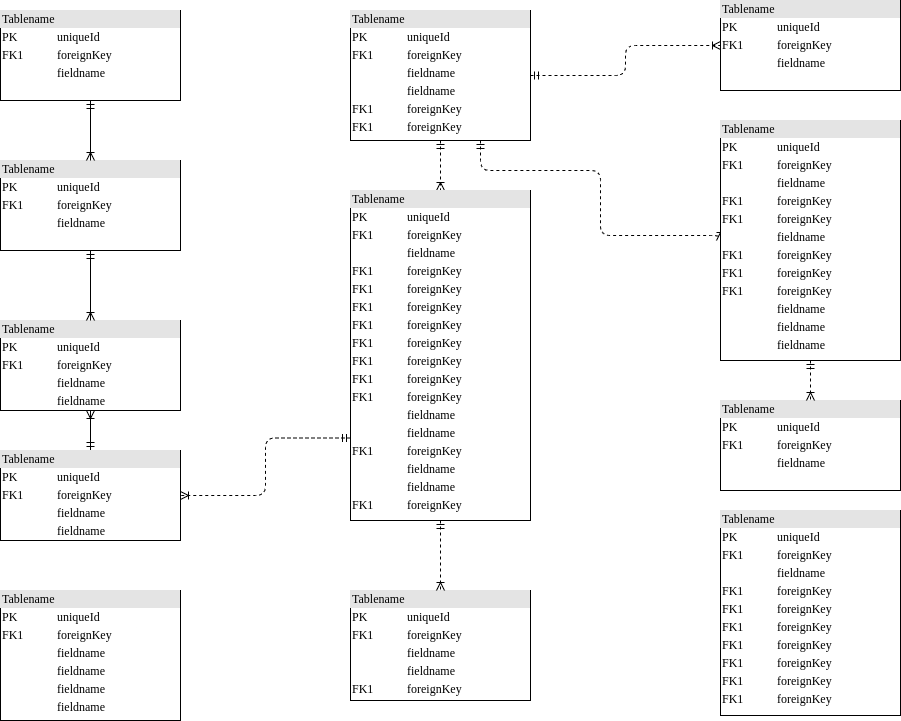

The diagram above was exported from draw.io. Its source (the exported page's mxGraphModel, read from the mxfile embedded in the PNG):
<mxGraphModel dx="1422" dy="775" grid="1" gridSize="10" guides="1" tooltips="1" connect="1" arrows="1" fold="1" page="1" pageScale="1" pageWidth="1100" pageHeight="850" background="none" math="0" shadow="0">
  <root>
    <mxCell id="0" />
    <mxCell id="1" parent="0" />
    <mxCell id="2ed32ef02a7f4228-1" value="&lt;div style=&quot;box-sizing:border-box;width:100%;background:#e4e4e4;padding:2px;&quot;&gt;Tablename&lt;/div&gt;&lt;table style=&quot;width:100%;font-size:1em;&quot; cellpadding=&quot;2&quot; cellspacing=&quot;0&quot;&gt;&lt;tr&gt;&lt;td&gt;PK&lt;/td&gt;&lt;td&gt;uniqueId&lt;/td&gt;&lt;/tr&gt;&lt;tr&gt;&lt;td&gt;FK1&lt;/td&gt;&lt;td&gt;foreignKey&lt;/td&gt;&lt;/tr&gt;&lt;tr&gt;&lt;td&gt;&lt;/td&gt;&lt;td&gt;fieldname&lt;/td&gt;&lt;/tr&gt;&lt;/table&gt;" style="verticalAlign=top;align=left;overflow=fill;html=1;rounded=0;shadow=0;comic=0;labelBackgroundColor=none;strokeWidth=1;fontFamily=Verdana;fontSize=12" parent="1" vertex="1">
      <mxGeometry x="110" y="100" width="180" height="90" as="geometry" />
    </mxCell>
    <mxCell id="2ed32ef02a7f4228-18" style="edgeStyle=orthogonalEdgeStyle;html=1;entryX=0.5;entryY=0;dashed=1;labelBackgroundColor=none;startArrow=ERmandOne;endArrow=ERoneToMany;fontFamily=Verdana;fontSize=12;align=left;" parent="1" source="2ed32ef02a7f4228-2" target="2ed32ef02a7f4228-8" edge="1">
      <mxGeometry relative="1" as="geometry" />
    </mxCell>
    <mxCell id="2ed32ef02a7f4228-19" style="edgeStyle=orthogonalEdgeStyle;html=1;dashed=1;labelBackgroundColor=none;startArrow=ERmandOne;endArrow=ERoneToMany;fontFamily=Verdana;fontSize=12;align=left;entryX=0;entryY=0.5;" parent="1" source="2ed32ef02a7f4228-2" target="2ed32ef02a7f4228-10" edge="1">
      <mxGeometry relative="1" as="geometry">
        <Array as="points">
          <mxPoint x="590" y="260" />
          <mxPoint x="710" y="260" />
          <mxPoint x="710" y="325" />
        </Array>
      </mxGeometry>
    </mxCell>
    <mxCell id="2ed32ef02a7f4228-20" style="edgeStyle=orthogonalEdgeStyle;html=1;dashed=1;labelBackgroundColor=none;startArrow=ERmandOne;endArrow=ERoneToMany;fontFamily=Verdana;fontSize=12;align=left;" parent="1" source="2ed32ef02a7f4228-2" target="2ed32ef02a7f4228-11" edge="1">
      <mxGeometry relative="1" as="geometry" />
    </mxCell>
    <mxCell id="2ed32ef02a7f4228-2" value="&lt;div style=&quot;box-sizing: border-box ; width: 100% ; background: #e4e4e4 ; padding: 2px&quot;&gt;Tablename&lt;/div&gt;&lt;table style=&quot;width: 100% ; font-size: 1em&quot; cellpadding=&quot;2&quot; cellspacing=&quot;0&quot;&gt;&lt;tbody&gt;&lt;tr&gt;&lt;td&gt;PK&lt;/td&gt;&lt;td&gt;uniqueId&lt;/td&gt;&lt;/tr&gt;&lt;tr&gt;&lt;td&gt;FK1&lt;/td&gt;&lt;td&gt;foreignKey&lt;/td&gt;&lt;/tr&gt;&lt;tr&gt;&lt;td&gt;&lt;/td&gt;&lt;td&gt;fieldname&lt;/td&gt;&lt;/tr&gt;&lt;tr&gt;&lt;td&gt;&lt;br&gt;&lt;/td&gt;&lt;td&gt;fieldname&lt;br&gt;&lt;/td&gt;&lt;/tr&gt;&lt;tr&gt;&lt;td&gt;FK1&lt;br&gt;&lt;/td&gt;&lt;td&gt;foreignKey&lt;br&gt;&lt;/td&gt;&lt;/tr&gt;&lt;tr&gt;&lt;td&gt;FK1&lt;br&gt;&lt;/td&gt;&lt;td&gt;foreignKey&lt;br&gt;&lt;/td&gt;&lt;/tr&gt;&lt;/tbody&gt;&lt;/table&gt;" style="verticalAlign=top;align=left;overflow=fill;html=1;rounded=0;shadow=0;comic=0;labelBackgroundColor=none;strokeWidth=1;fontFamily=Verdana;fontSize=12" parent="1" vertex="1">
      <mxGeometry x="460" y="100" width="180" height="130" as="geometry" />
    </mxCell>
    <mxCell id="2ed32ef02a7f4228-16" style="edgeStyle=orthogonalEdgeStyle;html=1;labelBackgroundColor=none;startArrow=ERmandOne;endArrow=ERoneToMany;fontFamily=Verdana;fontSize=12;align=left;" parent="1" source="2ed32ef02a7f4228-3" target="2ed32ef02a7f4228-4" edge="1">
      <mxGeometry relative="1" as="geometry" />
    </mxCell>
    <mxCell id="2ed32ef02a7f4228-22" style="edgeStyle=orthogonalEdgeStyle;html=1;exitX=0;exitY=0.75;entryX=1;entryY=0.5;dashed=1;labelBackgroundColor=none;startArrow=ERmandOne;endArrow=ERoneToMany;fontFamily=Verdana;fontSize=12;align=left;" parent="1" source="2ed32ef02a7f4228-8" target="2ed32ef02a7f4228-3" edge="1">
      <mxGeometry relative="1" as="geometry" />
    </mxCell>
    <mxCell id="2ed32ef02a7f4228-3" value="&lt;div style=&quot;box-sizing: border-box ; width: 100% ; background: #e4e4e4 ; padding: 2px&quot;&gt;Tablename&lt;/div&gt;&lt;table style=&quot;width: 100% ; font-size: 1em&quot; cellpadding=&quot;2&quot; cellspacing=&quot;0&quot;&gt;&lt;tbody&gt;&lt;tr&gt;&lt;td&gt;PK&lt;/td&gt;&lt;td&gt;uniqueId&lt;/td&gt;&lt;/tr&gt;&lt;tr&gt;&lt;td&gt;FK1&lt;/td&gt;&lt;td&gt;foreignKey&lt;/td&gt;&lt;/tr&gt;&lt;tr&gt;&lt;td&gt;&lt;/td&gt;&lt;td&gt;fieldname&lt;/td&gt;&lt;/tr&gt;&lt;tr&gt;&lt;td&gt;&lt;br&gt;&lt;/td&gt;&lt;td&gt;fieldname&lt;br&gt;&lt;/td&gt;&lt;/tr&gt;&lt;/tbody&gt;&lt;/table&gt;" style="verticalAlign=top;align=left;overflow=fill;html=1;rounded=0;shadow=0;comic=0;labelBackgroundColor=none;strokeWidth=1;fontFamily=Verdana;fontSize=12" parent="1" vertex="1">
      <mxGeometry x="110" y="540" width="180" height="90" as="geometry" />
    </mxCell>
    <mxCell id="2ed32ef02a7f4228-4" value="&lt;div style=&quot;box-sizing: border-box ; width: 100% ; background: #e4e4e4 ; padding: 2px&quot;&gt;Tablename&lt;/div&gt;&lt;table style=&quot;width: 100% ; font-size: 1em&quot; cellpadding=&quot;2&quot; cellspacing=&quot;0&quot;&gt;&lt;tbody&gt;&lt;tr&gt;&lt;td&gt;PK&lt;/td&gt;&lt;td&gt;uniqueId&lt;/td&gt;&lt;/tr&gt;&lt;tr&gt;&lt;td&gt;FK1&lt;/td&gt;&lt;td&gt;foreignKey&lt;/td&gt;&lt;/tr&gt;&lt;tr&gt;&lt;td&gt;&lt;/td&gt;&lt;td&gt;fieldname&lt;/td&gt;&lt;/tr&gt;&lt;tr&gt;&lt;td&gt;&lt;br&gt;&lt;/td&gt;&lt;td&gt;fieldname&lt;br&gt;&lt;/td&gt;&lt;/tr&gt;&lt;/tbody&gt;&lt;/table&gt;" style="verticalAlign=top;align=left;overflow=fill;html=1;rounded=0;shadow=0;comic=0;labelBackgroundColor=none;strokeWidth=1;fontFamily=Verdana;fontSize=12" parent="1" vertex="1">
      <mxGeometry x="110" y="410" width="180" height="90" as="geometry" />
    </mxCell>
    <mxCell id="2ed32ef02a7f4228-15" style="edgeStyle=orthogonalEdgeStyle;html=1;entryX=0.5;entryY=0;labelBackgroundColor=none;startArrow=ERmandOne;endArrow=ERoneToMany;fontFamily=Verdana;fontSize=12;align=left;" parent="1" source="2ed32ef02a7f4228-5" target="2ed32ef02a7f4228-4" edge="1">
      <mxGeometry relative="1" as="geometry" />
    </mxCell>
    <mxCell id="2ed32ef02a7f4228-5" value="&lt;div style=&quot;box-sizing:border-box;width:100%;background:#e4e4e4;padding:2px;&quot;&gt;Tablename&lt;/div&gt;&lt;table style=&quot;width:100%;font-size:1em;&quot; cellpadding=&quot;2&quot; cellspacing=&quot;0&quot;&gt;&lt;tr&gt;&lt;td&gt;PK&lt;/td&gt;&lt;td&gt;uniqueId&lt;/td&gt;&lt;/tr&gt;&lt;tr&gt;&lt;td&gt;FK1&lt;/td&gt;&lt;td&gt;foreignKey&lt;/td&gt;&lt;/tr&gt;&lt;tr&gt;&lt;td&gt;&lt;/td&gt;&lt;td&gt;fieldname&lt;/td&gt;&lt;/tr&gt;&lt;/table&gt;" style="verticalAlign=top;align=left;overflow=fill;html=1;rounded=0;shadow=0;comic=0;labelBackgroundColor=none;strokeWidth=1;fontFamily=Verdana;fontSize=12" parent="1" vertex="1">
      <mxGeometry x="110" y="250" width="180" height="90" as="geometry" />
    </mxCell>
    <mxCell id="2ed32ef02a7f4228-6" value="&lt;div style=&quot;box-sizing: border-box ; width: 100% ; background: #e4e4e4 ; padding: 2px&quot;&gt;Tablename&lt;/div&gt;&lt;table style=&quot;width: 100% ; font-size: 1em&quot; cellpadding=&quot;2&quot; cellspacing=&quot;0&quot;&gt;&lt;tbody&gt;&lt;tr&gt;&lt;td&gt;PK&lt;/td&gt;&lt;td&gt;uniqueId&lt;/td&gt;&lt;/tr&gt;&lt;tr&gt;&lt;td&gt;FK1&lt;/td&gt;&lt;td&gt;foreignKey&lt;/td&gt;&lt;/tr&gt;&lt;tr&gt;&lt;td&gt;&lt;/td&gt;&lt;td&gt;fieldname&lt;/td&gt;&lt;/tr&gt;&lt;tr&gt;&lt;td&gt;FK1&lt;br&gt;&lt;/td&gt;&lt;td&gt;foreignKey&lt;br&gt;&lt;/td&gt;&lt;/tr&gt;&lt;tr&gt;&lt;td&gt;FK1&lt;br&gt;&lt;/td&gt;&lt;td&gt;foreignKey&lt;br&gt;&lt;/td&gt;&lt;/tr&gt;&lt;tr&gt;&lt;td&gt;FK1&lt;br&gt;&lt;/td&gt;&lt;td&gt;foreignKey&lt;br&gt;&lt;/td&gt;&lt;/tr&gt;&lt;tr&gt;&lt;td&gt;FK1&lt;br&gt;&lt;/td&gt;&lt;td&gt;foreignKey&lt;br&gt;&lt;/td&gt;&lt;/tr&gt;&lt;tr&gt;&lt;td&gt;FK1&lt;br&gt;&lt;/td&gt;&lt;td&gt;foreignKey&lt;br&gt;&lt;/td&gt;&lt;/tr&gt;&lt;tr&gt;&lt;td&gt;FK1&lt;br&gt;&lt;/td&gt;&lt;td&gt;foreignKey&lt;br&gt;&lt;/td&gt;&lt;/tr&gt;&lt;tr&gt;&lt;td&gt;FK1&lt;br&gt;&lt;/td&gt;&lt;td&gt;foreignKey&lt;br&gt;&lt;/td&gt;&lt;/tr&gt;&lt;/tbody&gt;&lt;/table&gt;" style="verticalAlign=top;align=left;overflow=fill;html=1;rounded=0;shadow=0;comic=0;labelBackgroundColor=none;strokeWidth=1;fontFamily=Verdana;fontSize=12" parent="1" vertex="1">
      <mxGeometry x="830" y="600" width="180" height="205" as="geometry" />
    </mxCell>
    <mxCell id="2ed32ef02a7f4228-7" value="&lt;div style=&quot;box-sizing: border-box ; width: 100% ; background: #e4e4e4 ; padding: 2px&quot;&gt;Tablename&lt;/div&gt;&lt;table style=&quot;width: 100% ; font-size: 1em&quot; cellpadding=&quot;2&quot; cellspacing=&quot;0&quot;&gt;&lt;tbody&gt;&lt;tr&gt;&lt;td&gt;PK&lt;/td&gt;&lt;td&gt;uniqueId&lt;/td&gt;&lt;/tr&gt;&lt;tr&gt;&lt;td&gt;FK1&lt;/td&gt;&lt;td&gt;foreignKey&lt;/td&gt;&lt;/tr&gt;&lt;tr&gt;&lt;td&gt;&lt;/td&gt;&lt;td&gt;fieldname&lt;/td&gt;&lt;/tr&gt;&lt;tr&gt;&lt;td&gt;&lt;br&gt;&lt;/td&gt;&lt;td&gt;fieldname&lt;br&gt;&lt;/td&gt;&lt;/tr&gt;&lt;tr&gt;&lt;td&gt;FK1&lt;br&gt;&lt;/td&gt;&lt;td&gt;foreignKey&lt;br&gt;&lt;/td&gt;&lt;/tr&gt;&lt;/tbody&gt;&lt;/table&gt;" style="verticalAlign=top;align=left;overflow=fill;html=1;rounded=0;shadow=0;comic=0;labelBackgroundColor=none;strokeWidth=1;fontFamily=Verdana;fontSize=12" parent="1" vertex="1">
      <mxGeometry x="460" y="680" width="180" height="110" as="geometry" />
    </mxCell>
    <mxCell id="2ed32ef02a7f4228-17" style="edgeStyle=orthogonalEdgeStyle;html=1;entryX=0.5;entryY=0;labelBackgroundColor=none;startArrow=ERmandOne;endArrow=ERoneToMany;fontFamily=Verdana;fontSize=12;align=left;dashed=1;" parent="1" source="2ed32ef02a7f4228-8" target="2ed32ef02a7f4228-7" edge="1">
      <mxGeometry relative="1" as="geometry" />
    </mxCell>
    <mxCell id="2ed32ef02a7f4228-8" value="&lt;div style=&quot;box-sizing: border-box ; width: 100% ; background: #e4e4e4 ; padding: 2px&quot;&gt;Tablename&lt;/div&gt;&lt;table style=&quot;width: 100% ; font-size: 1em&quot; cellpadding=&quot;2&quot; cellspacing=&quot;0&quot;&gt;&lt;tbody&gt;&lt;tr&gt;&lt;td&gt;PK&lt;/td&gt;&lt;td&gt;uniqueId&lt;/td&gt;&lt;/tr&gt;&lt;tr&gt;&lt;td&gt;FK1&lt;/td&gt;&lt;td&gt;foreignKey&lt;/td&gt;&lt;/tr&gt;&lt;tr&gt;&lt;td&gt;&lt;/td&gt;&lt;td&gt;fieldname&lt;/td&gt;&lt;/tr&gt;&lt;tr&gt;&lt;td&gt;FK1&lt;br&gt;&lt;/td&gt;&lt;td&gt;foreignKey&lt;br&gt;&lt;/td&gt;&lt;/tr&gt;&lt;tr&gt;&lt;td&gt;FK1&lt;br&gt;&lt;/td&gt;&lt;td&gt;foreignKey&lt;br&gt;&lt;/td&gt;&lt;/tr&gt;&lt;tr&gt;&lt;td&gt;FK1&lt;br&gt;&lt;/td&gt;&lt;td&gt;foreignKey&lt;br&gt;&lt;/td&gt;&lt;/tr&gt;&lt;tr&gt;&lt;td&gt;FK1&lt;br&gt;&lt;/td&gt;&lt;td&gt;foreignKey&lt;br&gt;&lt;/td&gt;&lt;/tr&gt;&lt;tr&gt;&lt;td&gt;FK1&lt;br&gt;&lt;/td&gt;&lt;td&gt;foreignKey&lt;br&gt;&lt;/td&gt;&lt;/tr&gt;&lt;tr&gt;&lt;td&gt;FK1&lt;br&gt;&lt;/td&gt;&lt;td&gt;foreignKey&lt;br&gt;&lt;/td&gt;&lt;/tr&gt;&lt;tr&gt;&lt;td&gt;FK1&lt;br&gt;&lt;/td&gt;&lt;td&gt;foreignKey&lt;br&gt;&lt;/td&gt;&lt;/tr&gt;&lt;tr&gt;&lt;td&gt;FK1&lt;br&gt;&lt;/td&gt;&lt;td&gt;foreignKey&lt;br&gt;&lt;/td&gt;&lt;/tr&gt;&lt;tr&gt;&lt;td&gt;&lt;br&gt;&lt;/td&gt;&lt;td&gt;fieldname&lt;br&gt;&lt;/td&gt;&lt;/tr&gt;&lt;tr&gt;&lt;td&gt;&lt;br&gt;&lt;/td&gt;&lt;td&gt;fieldname&lt;br&gt;&lt;/td&gt;&lt;/tr&gt;&lt;tr&gt;&lt;td&gt;FK1&lt;br&gt;&lt;/td&gt;&lt;td&gt;foreignKey&lt;br&gt;&lt;/td&gt;&lt;/tr&gt;&lt;tr&gt;&lt;td&gt;&lt;br&gt;&lt;/td&gt;&lt;td&gt;fieldname&lt;br&gt;&lt;/td&gt;&lt;/tr&gt;&lt;tr&gt;&lt;td&gt;&lt;br&gt;&lt;/td&gt;&lt;td&gt;fieldname&lt;br&gt;&lt;/td&gt;&lt;/tr&gt;&lt;tr&gt;&lt;td&gt;FK1&lt;br&gt;&lt;/td&gt;&lt;td&gt;foreignKey&lt;br&gt;&lt;/td&gt;&lt;/tr&gt;&lt;/tbody&gt;&lt;/table&gt;" style="verticalAlign=top;align=left;overflow=fill;html=1;rounded=0;shadow=0;comic=0;labelBackgroundColor=none;strokeWidth=1;fontFamily=Verdana;fontSize=12" parent="1" vertex="1">
      <mxGeometry x="460" y="280" width="180" height="330" as="geometry" />
    </mxCell>
    <mxCell id="2ed32ef02a7f4228-9" value="&lt;div style=&quot;box-sizing:border-box;width:100%;background:#e4e4e4;padding:2px;&quot;&gt;Tablename&lt;/div&gt;&lt;table style=&quot;width:100%;font-size:1em;&quot; cellpadding=&quot;2&quot; cellspacing=&quot;0&quot;&gt;&lt;tr&gt;&lt;td&gt;PK&lt;/td&gt;&lt;td&gt;uniqueId&lt;/td&gt;&lt;/tr&gt;&lt;tr&gt;&lt;td&gt;FK1&lt;/td&gt;&lt;td&gt;foreignKey&lt;/td&gt;&lt;/tr&gt;&lt;tr&gt;&lt;td&gt;&lt;/td&gt;&lt;td&gt;fieldname&lt;/td&gt;&lt;/tr&gt;&lt;/table&gt;" style="verticalAlign=top;align=left;overflow=fill;html=1;rounded=0;shadow=0;comic=0;labelBackgroundColor=none;strokeWidth=1;fontFamily=Verdana;fontSize=12" parent="1" vertex="1">
      <mxGeometry x="830" y="490" width="180" height="90" as="geometry" />
    </mxCell>
    <mxCell id="2ed32ef02a7f4228-21" style="edgeStyle=orthogonalEdgeStyle;html=1;entryX=0.5;entryY=0;dashed=1;labelBackgroundColor=none;startArrow=ERmandOne;endArrow=ERoneToMany;fontFamily=Verdana;fontSize=12;align=left;" parent="1" source="2ed32ef02a7f4228-10" target="2ed32ef02a7f4228-9" edge="1">
      <mxGeometry relative="1" as="geometry" />
    </mxCell>
    <mxCell id="2ed32ef02a7f4228-10" value="&lt;div style=&quot;box-sizing: border-box ; width: 100% ; background: #e4e4e4 ; padding: 2px&quot;&gt;Tablename&lt;/div&gt;&lt;table style=&quot;width: 100% ; font-size: 1em&quot; cellpadding=&quot;2&quot; cellspacing=&quot;0&quot;&gt;&lt;tbody&gt;&lt;tr&gt;&lt;td&gt;PK&lt;/td&gt;&lt;td&gt;uniqueId&lt;/td&gt;&lt;/tr&gt;&lt;tr&gt;&lt;td&gt;FK1&lt;/td&gt;&lt;td&gt;foreignKey&lt;/td&gt;&lt;/tr&gt;&lt;tr&gt;&lt;td&gt;&lt;/td&gt;&lt;td&gt;fieldname&lt;/td&gt;&lt;/tr&gt;&lt;tr&gt;&lt;td&gt;FK1&lt;br&gt;&lt;/td&gt;&lt;td&gt;foreignKey&lt;br&gt;&lt;/td&gt;&lt;/tr&gt;&lt;tr&gt;&lt;td&gt;FK1&lt;br&gt;&lt;/td&gt;&lt;td&gt;foreignKey&lt;br&gt;&lt;/td&gt;&lt;/tr&gt;&lt;tr&gt;&lt;td&gt;&lt;br&gt;&lt;/td&gt;&lt;td&gt;fieldname&lt;br&gt;&lt;/td&gt;&lt;/tr&gt;&lt;tr&gt;&lt;td&gt;FK1&lt;br&gt;&lt;/td&gt;&lt;td&gt;foreignKey&lt;br&gt;&lt;/td&gt;&lt;/tr&gt;&lt;tr&gt;&lt;td&gt;FK1&lt;br&gt;&lt;/td&gt;&lt;td&gt;foreignKey&lt;br&gt;&lt;/td&gt;&lt;/tr&gt;&lt;tr&gt;&lt;td&gt;FK1&lt;br&gt;&lt;/td&gt;&lt;td&gt;foreignKey&lt;br&gt;&lt;/td&gt;&lt;/tr&gt;&lt;tr&gt;&lt;td&gt;&lt;br&gt;&lt;/td&gt;&lt;td&gt;fieldname&lt;br&gt;&lt;/td&gt;&lt;/tr&gt;&lt;tr&gt;&lt;td&gt;&lt;br&gt;&lt;/td&gt;&lt;td&gt;fieldname&lt;br&gt;&lt;/td&gt;&lt;/tr&gt;&lt;tr&gt;&lt;td&gt;&lt;br&gt;&lt;/td&gt;&lt;td&gt;fieldname&lt;br&gt;&lt;/td&gt;&lt;/tr&gt;&lt;/tbody&gt;&lt;/table&gt;" style="verticalAlign=top;align=left;overflow=fill;html=1;rounded=0;shadow=0;comic=0;labelBackgroundColor=none;strokeWidth=1;fontFamily=Verdana;fontSize=12" parent="1" vertex="1">
      <mxGeometry x="830" y="210" width="180" height="240" as="geometry" />
    </mxCell>
    <mxCell id="2ed32ef02a7f4228-11" value="&lt;div style=&quot;box-sizing:border-box;width:100%;background:#e4e4e4;padding:2px;&quot;&gt;Tablename&lt;/div&gt;&lt;table style=&quot;width:100%;font-size:1em;&quot; cellpadding=&quot;2&quot; cellspacing=&quot;0&quot;&gt;&lt;tr&gt;&lt;td&gt;PK&lt;/td&gt;&lt;td&gt;uniqueId&lt;/td&gt;&lt;/tr&gt;&lt;tr&gt;&lt;td&gt;FK1&lt;/td&gt;&lt;td&gt;foreignKey&lt;/td&gt;&lt;/tr&gt;&lt;tr&gt;&lt;td&gt;&lt;/td&gt;&lt;td&gt;fieldname&lt;/td&gt;&lt;/tr&gt;&lt;/table&gt;" style="verticalAlign=top;align=left;overflow=fill;html=1;rounded=0;shadow=0;comic=0;labelBackgroundColor=none;strokeWidth=1;fontFamily=Verdana;fontSize=12" parent="1" vertex="1">
      <mxGeometry x="830" y="90" width="180" height="90" as="geometry" />
    </mxCell>
    <mxCell id="2ed32ef02a7f4228-12" value="&lt;div style=&quot;box-sizing: border-box ; width: 100% ; background: #e4e4e4 ; padding: 2px&quot;&gt;Tablename&lt;/div&gt;&lt;table style=&quot;width: 100% ; font-size: 1em&quot; cellpadding=&quot;2&quot; cellspacing=&quot;0&quot;&gt;&lt;tbody&gt;&lt;tr&gt;&lt;td&gt;PK&lt;/td&gt;&lt;td&gt;uniqueId&lt;/td&gt;&lt;/tr&gt;&lt;tr&gt;&lt;td&gt;FK1&lt;/td&gt;&lt;td&gt;foreignKey&lt;/td&gt;&lt;/tr&gt;&lt;tr&gt;&lt;td&gt;&lt;/td&gt;&lt;td&gt;fieldname&lt;/td&gt;&lt;/tr&gt;&lt;tr&gt;&lt;td&gt;&lt;br&gt;&lt;/td&gt;&lt;td&gt;fieldname&lt;br&gt;&lt;/td&gt;&lt;/tr&gt;&lt;tr&gt;&lt;td&gt;&lt;br&gt;&lt;/td&gt;&lt;td&gt;fieldname&lt;br&gt;&lt;/td&gt;&lt;/tr&gt;&lt;tr&gt;&lt;td&gt;&lt;br&gt;&lt;/td&gt;&lt;td&gt;fieldname&lt;br&gt;&lt;/td&gt;&lt;/tr&gt;&lt;/tbody&gt;&lt;/table&gt;" style="verticalAlign=top;align=left;overflow=fill;html=1;rounded=0;shadow=0;comic=0;labelBackgroundColor=none;strokeWidth=1;fontFamily=Verdana;fontSize=12" parent="1" vertex="1">
      <mxGeometry x="110" y="680" width="180" height="130" as="geometry" />
    </mxCell>
    <mxCell id="2ed32ef02a7f4228-13" value="" style="edgeStyle=orthogonalEdgeStyle;html=1;endArrow=ERoneToMany;startArrow=ERmandOne;labelBackgroundColor=none;fontFamily=Verdana;fontSize=12;align=left;exitX=0.5;exitY=1;entryX=0.5;entryY=0;" parent="1" source="2ed32ef02a7f4228-1" target="2ed32ef02a7f4228-5" edge="1">
      <mxGeometry width="100" height="100" relative="1" as="geometry">
        <mxPoint x="350" y="370" as="sourcePoint" />
        <mxPoint x="450" y="270" as="targetPoint" />
      </mxGeometry>
    </mxCell>
  </root>
</mxGraphModel>